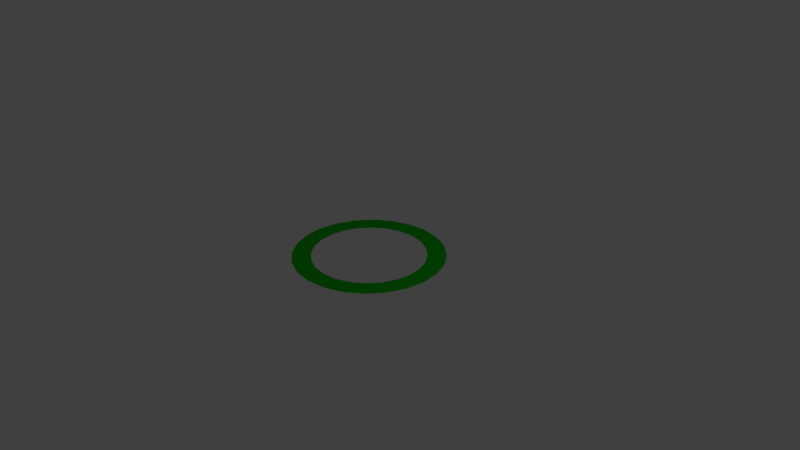 # Source: unit_selection_ring.blend  (saved by Blender 2.78.0; exported with 4.5.12 LTS)
import bpy
from mathutils import Matrix  # noqa: F401  (used for matrix-valued properties, if any)

bpy.ops.wm.read_factory_settings(use_empty=True)
scene = bpy.context.scene
scene.name = 'Scene'

# ---- collections
col_collection_1 = bpy.data.collections.new('Collection 1'); scene.collection.children.link(col_collection_1)

# ---- materials (node trees are filled in below, after node groups)
mat_green_selection = bpy.data.materials.new('Green_Selection')
mat_green_selection.alpha_threshold = 0.0
mat_green_selection.use_transparent_shadow = False
mat_green_selection.diffuse_color = (0.006059, 0.4292, 0.0, 1.0)
mat_green_selection.roughness = 0.5
mat_green_selection.specular_intensity = 0.0

# ---- material node trees

# ---- world
world_world = bpy.data.worlds.new('World'); scene.world = world_world
world_world.color = (0.05088, 0.05088, 0.05088)
world_world.use_sun_shadow = False
world_world.sun_shadow_jitter_overblur = 0.0
world_world.cycles.sampling_method = 'MANUAL'

# ---- cameras
cam_camera = bpy.data.cameras.new('Camera')
cam_camera.clip_end = 100.0
cam_camera.lens = 35.0
cam_camera.sensor_width = 32.0
cam_camera.sensor_height = 18.0
cam_camera.ortho_scale = 7.314
cam_camera.dof.focus_distance = 0.0
cam_camera.dof.aperture_fstop = 128.0

# ---- lights
light_lamp = bpy.data.lights.new('Lamp', 'POINT')
light_lamp.transmission_factor = 0.0
light_lamp.cutoff_distance = 30.0
light_lamp.energy = 100.0
light_lamp.shadow_buffer_clip_start = 1.001
light_lamp.shadow_soft_size = 0.1
light_lamp.shadow_maximum_resolution = 0.006
light_lamp.use_absolute_resolution = True

# ---- meshes
me_circle_001 = bpy.data.meshes.new('Circle.001')
me_circle_001.from_pydata([(0.0, 1.389, 1.192e-07), (-0.3594, 1.341, 1.192e-07), (-0.6944, 1.203, 1.192e-07), (-0.982, 0.982, 1.192e-07), (-1.203, 0.6944, 1.192e-07), (-1.341, 0.3594, 1.192e-07), (-1.389, 1.048e-07, 1.192e-07), (-1.341, -0.3594, 1.192e-07), (-1.203, -0.6944, 1.192e-07), (-0.982, -0.982, 1.192e-07), (-0.6944, -1.203, 1.192e-07), (-0.3594, -1.341, 1.192e-07), (-5.408e-07, -1.389, 1.192e-07), (0.3594, -1.341, 1.192e-07), (0.6944, -1.203, 1.192e-07), (0.982, -0.982, 1.192e-07), (1.203, -0.6944, 1.192e-07), (1.341, -0.3594, 1.192e-07), (1.389, -6.457e-07, 1.192e-07), (1.341, 0.3594, 1.192e-07), (1.203, 0.6944, 1.192e-07), (0.982, 0.982, 1.192e-07), (0.6944, 1.203, 1.192e-07), (0.3594, 1.341, 1.192e-07), (0.2696, 1.006, 1.192e-07), (0.5209, 0.9021, 1.192e-07), (0.7366, 0.7366, 1.192e-07), (0.9022, 0.5209, 1.192e-07), (1.006, 0.2696, 1.192e-07), (1.042, -5.235e-07, 1.192e-07), (1.006, -0.2696, 1.192e-07), (0.9022, -0.5209, 1.192e-07), (0.7366, -0.7366, 1.192e-07), (0.5209, -0.9022, 1.192e-07), (0.2696, -1.006, 1.192e-07), (-4.135e-07, -1.042, 1.192e-07), (-0.2696, -1.006, 1.192e-07), (-0.5209, -0.9022, 1.192e-07), (-0.7366, -0.7366, 1.192e-07), (-0.9022, -0.5209, 1.192e-07), (-1.006, -0.2696, 1.192e-07), (-1.042, 3.942e-08, 1.192e-07), (-1.006, 0.2696, 1.192e-07), (-0.9022, 0.5209, 1.192e-07), (-0.7366, 0.7366, 1.192e-07), (-0.5209, 0.9022, 1.192e-07), (-0.2696, 1.006, 1.192e-07), (-7.821e-09, 1.042, 1.192e-07)], [], [(16, 15, 32, 31), (9, 8, 39, 38), (0, 23, 24, 47), (2, 1, 46, 45), (17, 16, 31, 30), (10, 9, 38, 37), (3, 2, 45, 44), (18, 17, 30, 29), (11, 10, 37, 36), (4, 3, 44, 43), (19, 18, 29, 28), (12, 11, 36, 35), (5, 4, 43, 42), (20, 19, 28, 27), (13, 12, 35, 34), (6, 5, 42, 41), (21, 20, 27, 26), (14, 13, 34, 33), (7, 6, 41, 40), (22, 21, 26, 25), (15, 14, 33, 32), (8, 7, 40, 39), (23, 22, 25, 24), (1, 0, 47, 46)])
_uv = me_circle_001.uv_layers.new(name='UVMap')
_uv.uv.foreach_set('vector', [0.3587, 0.9934, 0.2991, 0.9934, 0.2746, -0.0005029, 0.3291, -0.003628, 0.03202, 0.9965, 0.00248, 0.9996, 0.002428, 0.004185, 0.04021, 0.002622, 0.6665, 0.996, 0.6213, 0.996, 0.62, -0.0008498, 0.6601, -0.0008498, 0.7482, 0.996, 0.7042, 0.9972, 0.6971, 0.001631, 0.74, 0.001631, 0.4045, 0.9934, 0.3587, 0.9934, 0.3291, -0.003628, 0.3724, -0.0005029, 0.07259, 0.9996, 0.03202, 0.9965, 0.04021, 0.002622, 0.07768, 0.001733, 0.7773, 0.9984, 0.7482, 0.996, 0.74, 0.001631, 0.7818, 0.002871, 0.4511, 0.9934, 0.4045, 0.9934, 0.3724, -0.0005029, 0.4148, -0.002065, 0.1224, 0.9981, 0.07259, 0.9996, 0.07768, 0.001733, 0.1138, 0.0001707, 0.8138, 0.996, 0.7773, 0.9984, 0.7818, 0.002871, 0.8212, 0.002871, 0.4917, 0.9934, 0.4511, 0.9934, 0.4148, -0.002065, 0.4616, -0.002065, 0.1665, 0.9981, 0.1224, 0.9981, 0.1138, 0.0001707, 0.1493, -0.0005029, 0.8639, 0.996, 0.8138, 0.996, 0.8212, 0.002871, 0.8613, 0.001631, 0.5322, 0.9937, 0.4917, 0.9934, 0.4616, -0.002065, 0.5025, 0.00106, 0.2074, 0.9965, 0.1665, 0.9981, 0.1493, -0.0005029, 0.1867, 0.00106, 0.9047, 0.9997, 0.8639, 0.996, 0.8613, 0.001631, 0.898, 0.002871, 0.5649, 0.996, 0.5333, 0.9962, 0.5033, -0.00209, 0.5349, -0.0008498, 0.2494, 0.9965, 0.2074, 0.9965, 0.1867, 0.00106, 0.2306, 0.00106, 0.9463, 0.9997, 0.9047, 0.9997, 0.898, 0.002871, 0.9402, -0.0008498, 0.5867, 0.996, 0.5649, 0.996, 0.5349, -0.0008498, 0.5772, 0.0003904, 0.2991, 0.9934, 0.2494, 0.9965, 0.2306, 0.00106, 0.2746, -0.0005029, 0.9934, 0.996, 0.9463, 0.9997, 0.9402, -0.0008498, 1.0, 0.0003904, 0.6213, 0.996, 0.5867, 0.996, 0.5772, 0.0003904, 0.62, -0.0008498, 0.7042, 0.9972, 0.6665, 0.996, 0.6601, -0.0008498, 0.6971, 0.001631])
me_circle_001.materials.append(mat_green_selection)
me_circle_001.use_remesh_preserve_volume = False
me_circle_001.use_remesh_preserve_attributes = False
me_circle_001.use_mirror_vertex_groups = False
me_circle_001.update()

# ---- objects
ob_lamp = bpy.data.objects.new('Lamp', light_lamp)
ob_camera = bpy.data.objects.new('Camera', cam_camera)
ob_circle_001 = bpy.data.objects.new('Circle.001', me_circle_001)

# ---- transforms, parenting, visibility, modifiers, constraints
ob_lamp.location = (4.076, 1.005, 5.904)
ob_lamp.rotation_euler = (0.6503, 0.05522, 1.866)
ob_lamp.lock_rotations_4d = False
ob_lamp.empty_display_type = 'ARROWS'
ob_lamp.color = (0.0, 0.0, 0.0, 0.0)
ob_lamp.lineart.crease_threshold = 0.0
ob_camera.location = (7.481, -6.508, 5.344)
ob_camera.rotation_euler = (1.109, 0.0, 0.8149)
ob_camera.lock_rotations_4d = False
ob_camera.empty_display_type = 'ARROWS'
ob_camera.color = (0.0, 0.0, 0.0, 0.0)
ob_camera.display_type = 'WIRE'
ob_camera.lineart.crease_threshold = 0.0
ob_circle_001.location = (0.0, 0.0, 0.0)
ob_circle_001.scale = (0.7201, 0.7201, 0.7201)
ob_circle_001.lineart.crease_threshold = 0.0

# ---- collection membership
col_collection_1.objects.link(ob_lamp)
col_collection_1.objects.link(ob_camera)
col_collection_1.objects.link(ob_circle_001)

# ---- scene / render settings (as saved in the file)
scene.camera = ob_camera
scene.frame_start = 1; scene.frame_end = 250; scene.frame_set(1)
scene.render.engine = 'BLENDER_EEVEE_NEXT'
scene.render.resolution_percentage = 50
scene.render.dither_intensity = 0.0
scene.cycles.use_denoising = False
scene.cycles.samples = 128
scene.cycles.sampling_pattern = 'TABULATED_SOBOL'
scene.cycles.light_sampling_threshold = 0.0
scene.cycles.use_adaptive_sampling = False
scene.cycles.use_light_tree = False
scene.cycles.blur_glossy = 0.0
scene.cycles.sample_clamp_indirect = 0.0
scene.view_settings.view_transform = 'Standard'
bpy.context.view_layer.update()
